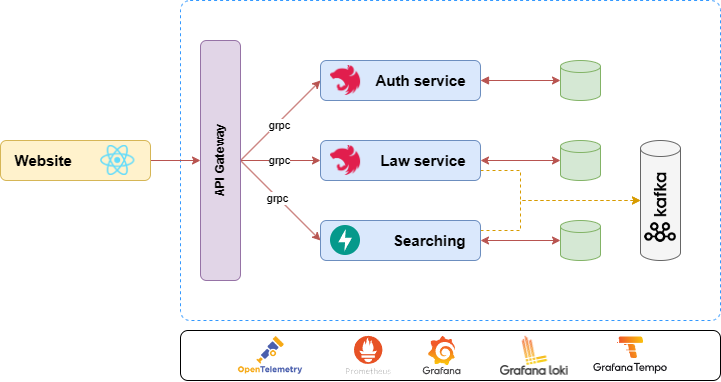

The diagram above was exported from draw.io. Its source (the exported page's mxGraphModel, read from the mxfile embedded in the PNG):
<mxGraphModel dx="868" dy="594" grid="1" gridSize="10" guides="1" tooltips="1" connect="1" arrows="1" fold="1" page="1" pageScale="1" pageWidth="4681" pageHeight="3300" math="0" shadow="0">
  <root>
    <mxCell id="0" />
    <mxCell id="1" parent="0" />
    <mxCell id="B6WssuKIhCTXysGa1sgd-14" value="" style="rounded=1;whiteSpace=wrap;html=1;dashed=1;arcSize=3;strokeColor=#3399FF;" parent="1" vertex="1">
      <mxGeometry x="380" y="180" width="540" height="320" as="geometry" />
    </mxCell>
    <mxCell id="y4XwITTljBbVvZWU0SnO-5" style="edgeStyle=orthogonalEdgeStyle;rounded=0;orthogonalLoop=1;jettySize=auto;html=1;exitX=1;exitY=0.5;exitDx=0;exitDy=0;entryX=0;entryY=0.5;entryDx=0;entryDy=0;fillColor=#f8cecc;strokeColor=#b85450;" parent="1" source="y4XwITTljBbVvZWU0SnO-1" target="y4XwITTljBbVvZWU0SnO-3" edge="1">
      <mxGeometry relative="1" as="geometry" />
    </mxCell>
    <mxCell id="y4XwITTljBbVvZWU0SnO-1" value="&lt;b&gt;&lt;font style=&quot;font-size: 15px;&quot;&gt;&amp;nbsp; &amp;nbsp;Website&lt;/font&gt;&lt;/b&gt;" style="rounded=1;whiteSpace=wrap;html=1;align=left;fillColor=#fff2cc;strokeColor=#d6b656;" parent="1" vertex="1">
      <mxGeometry x="200" y="320" width="150" height="40" as="geometry" />
    </mxCell>
    <mxCell id="y4XwITTljBbVvZWU0SnO-2" value="" style="shape=image;verticalLabelPosition=bottom;labelBackgroundColor=default;verticalAlign=top;aspect=fixed;imageAspect=0;image=https://upload.wikimedia.org/wikipedia/commons/thumb/a/a7/React-icon.svg/1150px-React-icon.svg.png;" parent="1" vertex="1">
      <mxGeometry x="300" y="325" width="34.5" height="30" as="geometry" />
    </mxCell>
    <mxCell id="y4XwITTljBbVvZWU0SnO-12" style="rounded=0;orthogonalLoop=1;jettySize=auto;html=1;exitX=1;exitY=0.5;exitDx=0;exitDy=0;entryX=0;entryY=0.5;entryDx=0;entryDy=0;fillColor=#f8cecc;strokeColor=#b85450;" parent="1" source="y4XwITTljBbVvZWU0SnO-3" target="y4XwITTljBbVvZWU0SnO-10" edge="1">
      <mxGeometry relative="1" as="geometry" />
    </mxCell>
    <mxCell id="y4XwITTljBbVvZWU0SnO-21" value="grpc" style="edgeLabel;html=1;align=center;verticalAlign=middle;resizable=0;points=[];" parent="y4XwITTljBbVvZWU0SnO-12" vertex="1" connectable="0">
      <mxGeometry x="-0.0506" relative="1" as="geometry">
        <mxPoint as="offset" />
      </mxGeometry>
    </mxCell>
    <mxCell id="y4XwITTljBbVvZWU0SnO-15" style="rounded=0;orthogonalLoop=1;jettySize=auto;html=1;exitX=1;exitY=0.5;exitDx=0;exitDy=0;entryX=0;entryY=0.5;entryDx=0;entryDy=0;fillColor=#f8cecc;strokeColor=#b85450;" parent="1" source="y4XwITTljBbVvZWU0SnO-3" target="y4XwITTljBbVvZWU0SnO-13" edge="1">
      <mxGeometry relative="1" as="geometry" />
    </mxCell>
    <mxCell id="y4XwITTljBbVvZWU0SnO-22" value="grpc" style="edgeLabel;html=1;align=center;verticalAlign=middle;resizable=0;points=[];" parent="y4XwITTljBbVvZWU0SnO-15" vertex="1" connectable="0">
      <mxGeometry x="-0.0767" y="-1" relative="1" as="geometry">
        <mxPoint as="offset" />
      </mxGeometry>
    </mxCell>
    <mxCell id="y4XwITTljBbVvZWU0SnO-19" style="rounded=0;orthogonalLoop=1;jettySize=auto;html=1;exitX=1;exitY=0.5;exitDx=0;exitDy=0;fillColor=#f8cecc;strokeColor=#b85450;entryX=0;entryY=0.5;entryDx=0;entryDy=0;" parent="1" source="y4XwITTljBbVvZWU0SnO-3" target="y4XwITTljBbVvZWU0SnO-6" edge="1">
      <mxGeometry relative="1" as="geometry">
        <mxPoint x="520" y="220" as="targetPoint" />
      </mxGeometry>
    </mxCell>
    <mxCell id="y4XwITTljBbVvZWU0SnO-20" value="grpc" style="edgeLabel;html=1;align=center;verticalAlign=middle;resizable=0;points=[];" parent="y4XwITTljBbVvZWU0SnO-19" vertex="1" connectable="0">
      <mxGeometry x="-0.0788" y="-2" relative="1" as="geometry">
        <mxPoint as="offset" />
      </mxGeometry>
    </mxCell>
    <mxCell id="y4XwITTljBbVvZWU0SnO-3" value="API Gateway" style="rounded=1;whiteSpace=wrap;html=1;horizontal=0;fillColor=#e1d5e7;strokeColor=#9673a6;fontStyle=1" parent="1" vertex="1">
      <mxGeometry x="400" y="220" width="40" height="240" as="geometry" />
    </mxCell>
    <mxCell id="B6WssuKIhCTXysGa1sgd-3" value="" style="shape=cylinder3;whiteSpace=wrap;html=1;boundedLbl=1;backgroundOutline=1;size=6.000011813256094;fillColor=#d5e8d4;strokeColor=#82b366;" parent="1" vertex="1">
      <mxGeometry x="760" y="320" width="40" height="40" as="geometry" />
    </mxCell>
    <mxCell id="B6WssuKIhCTXysGa1sgd-4" style="edgeStyle=orthogonalEdgeStyle;rounded=0;orthogonalLoop=1;jettySize=auto;html=1;exitX=1;exitY=0.5;exitDx=0;exitDy=0;entryX=0;entryY=0.5;entryDx=0;entryDy=0;entryPerimeter=0;fillColor=#f8cecc;strokeColor=#b85450;startArrow=classic;startFill=1;" parent="1" source="y4XwITTljBbVvZWU0SnO-10" target="B6WssuKIhCTXysGa1sgd-3" edge="1">
      <mxGeometry relative="1" as="geometry" />
    </mxCell>
    <mxCell id="B6WssuKIhCTXysGa1sgd-15" value="" style="rounded=1;whiteSpace=wrap;html=1;align=left;" parent="1" vertex="1">
      <mxGeometry x="380" y="510" width="540" height="50" as="geometry" />
    </mxCell>
    <mxCell id="B6WssuKIhCTXysGa1sgd-18" value="" style="shape=image;verticalLabelPosition=bottom;labelBackgroundColor=default;verticalAlign=top;aspect=fixed;imageAspect=0;image=https://opentelemetry.io/img/social/logo-wordmark-001.png;" parent="1" vertex="1">
      <mxGeometry x="431.87" y="515" width="76.43" height="40" as="geometry" />
    </mxCell>
    <mxCell id="B6WssuKIhCTXysGa1sgd-24" value="" style="shape=image;verticalLabelPosition=bottom;labelBackgroundColor=default;verticalAlign=top;aspect=fixed;imageAspect=0;image=https://landscape.cncf.io/logos/grafana-tempo.svg;" parent="1" vertex="1">
      <mxGeometry x="791.87" y="515" width="76.27" height="40" as="geometry" />
    </mxCell>
    <mxCell id="B6WssuKIhCTXysGa1sgd-25" value="" style="shape=image;verticalLabelPosition=bottom;labelBackgroundColor=default;verticalAlign=top;aspect=fixed;imageAspect=0;image=https://landscape.cncf.io/logos/grafana.svg;" parent="1" vertex="1">
      <mxGeometry x="621.87" y="515" width="39.2" height="40" as="geometry" />
    </mxCell>
    <mxCell id="B6WssuKIhCTXysGa1sgd-27" value="" style="shape=image;verticalLabelPosition=bottom;labelBackgroundColor=default;verticalAlign=top;aspect=fixed;imageAspect=0;image=https://landscape.cncf.io/logos/prometheus.svg;" parent="1" vertex="1">
      <mxGeometry x="545.11" y="515" width="46.13" height="40" as="geometry" />
    </mxCell>
    <mxCell id="b24eOuDdEdzWFNxw-7Ca-25" value="" style="shape=cylinder3;whiteSpace=wrap;html=1;boundedLbl=1;backgroundOutline=1;size=8.00000000000017;fillColor=#f5f5f5;fontColor=#333333;strokeColor=#666666;" vertex="1" parent="1">
      <mxGeometry x="840" y="320" width="40" height="120" as="geometry" />
    </mxCell>
    <mxCell id="b24eOuDdEdzWFNxw-7Ca-24" value="" style="shape=image;verticalLabelPosition=bottom;labelBackgroundColor=default;verticalAlign=top;aspect=fixed;imageAspect=0;image=data:image/png,(base64 omitted: 15972 chars);rotation=-90;clipPath=inset(27.44% 15.33% 20.77% 13.33%);" vertex="1" parent="1">
      <mxGeometry x="825" y="370" width="70" height="33.04" as="geometry" />
    </mxCell>
    <mxCell id="y4XwITTljBbVvZWU0SnO-6" value="&lt;font style=&quot;font-size: 15px;&quot;&gt;&lt;b&gt;Auth service&amp;nbsp; &amp;nbsp;&lt;/b&gt;&lt;/font&gt;" style="rounded=1;whiteSpace=wrap;html=1;align=right;fillColor=#dae8fc;strokeColor=#6c8ebf;" parent="1" vertex="1">
      <mxGeometry x="520" y="240" width="160" height="40" as="geometry" />
    </mxCell>
    <mxCell id="y4XwITTljBbVvZWU0SnO-7" value="" style="shape=image;verticalLabelPosition=bottom;labelBackgroundColor=default;verticalAlign=top;aspect=fixed;imageAspect=0;image=https://static-00.iconduck.com/assets.00/nestjs-icon-2048x2040-3rrvcej8.png;" parent="1" vertex="1">
      <mxGeometry x="530" y="245" width="30.13" height="30" as="geometry" />
    </mxCell>
    <mxCell id="b24eOuDdEdzWFNxw-7Ca-29" value="" style="shape=cylinder3;whiteSpace=wrap;html=1;boundedLbl=1;backgroundOutline=1;size=6.000011813256094;fillColor=#d5e8d4;strokeColor=#82b366;" vertex="1" parent="1">
      <mxGeometry x="760" y="240" width="40" height="40" as="geometry" />
    </mxCell>
    <mxCell id="b24eOuDdEdzWFNxw-7Ca-30" style="edgeStyle=orthogonalEdgeStyle;rounded=0;orthogonalLoop=1;jettySize=auto;html=1;exitX=1;exitY=0.5;exitDx=0;exitDy=0;entryX=0;entryY=0.5;entryDx=0;entryDy=0;entryPerimeter=0;startArrow=block;startFill=1;fillColor=#f8cecc;strokeColor=#b85450;" edge="1" parent="1" source="y4XwITTljBbVvZWU0SnO-6" target="b24eOuDdEdzWFNxw-7Ca-29">
      <mxGeometry relative="1" as="geometry" />
    </mxCell>
    <mxCell id="b24eOuDdEdzWFNxw-7Ca-34" style="edgeStyle=orthogonalEdgeStyle;rounded=0;orthogonalLoop=1;jettySize=auto;html=1;exitX=1;exitY=0.75;exitDx=0;exitDy=0;entryX=0;entryY=0.5;entryDx=0;entryDy=0;fillColor=#ffe6cc;strokeColor=#d79b00;entryPerimeter=0;dashed=1;" edge="1" parent="1" source="y4XwITTljBbVvZWU0SnO-10" target="b24eOuDdEdzWFNxw-7Ca-25">
      <mxGeometry relative="1" as="geometry">
        <Array as="points">
          <mxPoint x="720" y="350" />
          <mxPoint x="720" y="380" />
        </Array>
      </mxGeometry>
    </mxCell>
    <mxCell id="b24eOuDdEdzWFNxw-7Ca-37" value="" style="shape=cylinder3;whiteSpace=wrap;html=1;boundedLbl=1;backgroundOutline=1;size=6.000011813256094;fillColor=#d5e8d4;strokeColor=#82b366;" vertex="1" parent="1">
      <mxGeometry x="760" y="400" width="40" height="40" as="geometry" />
    </mxCell>
    <mxCell id="b24eOuDdEdzWFNxw-7Ca-39" style="edgeStyle=orthogonalEdgeStyle;rounded=0;orthogonalLoop=1;jettySize=auto;html=1;exitX=1;exitY=0.5;exitDx=0;exitDy=0;entryX=0;entryY=0.5;entryDx=0;entryDy=0;entryPerimeter=0;startArrow=classic;startFill=1;fillColor=#f8cecc;strokeColor=#b85450;" edge="1" parent="1" source="y4XwITTljBbVvZWU0SnO-13" target="b24eOuDdEdzWFNxw-7Ca-37">
      <mxGeometry relative="1" as="geometry" />
    </mxCell>
    <mxCell id="b24eOuDdEdzWFNxw-7Ca-40" style="edgeStyle=orthogonalEdgeStyle;rounded=0;orthogonalLoop=1;jettySize=auto;html=1;exitX=1;exitY=0.25;exitDx=0;exitDy=0;fillColor=#ffe6cc;strokeColor=#d79b00;entryX=0;entryY=0.5;entryDx=0;entryDy=0;entryPerimeter=0;dashed=1;" edge="1" parent="1" source="y4XwITTljBbVvZWU0SnO-13" target="b24eOuDdEdzWFNxw-7Ca-25">
      <mxGeometry relative="1" as="geometry">
        <mxPoint x="980" y="330" as="targetPoint" />
        <Array as="points">
          <mxPoint x="720" y="410" />
          <mxPoint x="720" y="380" />
        </Array>
      </mxGeometry>
    </mxCell>
    <mxCell id="y4XwITTljBbVvZWU0SnO-13" value="&lt;font style=&quot;font-size: 15px;&quot;&gt;&lt;b&gt;Searching&amp;nbsp; &amp;nbsp;&lt;/b&gt;&lt;/font&gt;" style="rounded=1;whiteSpace=wrap;html=1;align=right;fillColor=#dae8fc;strokeColor=#6c8ebf;" parent="1" vertex="1">
      <mxGeometry x="520" y="400" width="160" height="40" as="geometry" />
    </mxCell>
    <mxCell id="y4XwITTljBbVvZWU0SnO-16" value="" style="shape=image;verticalLabelPosition=bottom;labelBackgroundColor=default;verticalAlign=top;aspect=fixed;imageAspect=0;image=https://cdn.worldvectorlogo.com/logos/fastapi.svg;" parent="1" vertex="1">
      <mxGeometry x="530" y="405" width="30" height="30" as="geometry" />
    </mxCell>
    <mxCell id="y4XwITTljBbVvZWU0SnO-10" value="&lt;font style=&quot;font-size: 15px;&quot;&gt;&lt;b&gt;Law service&amp;nbsp; &amp;nbsp;&lt;/b&gt;&lt;/font&gt;" style="rounded=1;whiteSpace=wrap;html=1;align=right;fillColor=#dae8fc;strokeColor=#6c8ebf;" parent="1" vertex="1">
      <mxGeometry x="520" y="320" width="160" height="40" as="geometry" />
    </mxCell>
    <mxCell id="y4XwITTljBbVvZWU0SnO-11" value="" style="shape=image;verticalLabelPosition=bottom;labelBackgroundColor=default;verticalAlign=top;aspect=fixed;imageAspect=0;image=https://static-00.iconduck.com/assets.00/nestjs-icon-2048x2040-3rrvcej8.png;" parent="1" vertex="1">
      <mxGeometry x="530" y="325" width="30.13" height="30" as="geometry" />
    </mxCell>
    <mxCell id="b24eOuDdEdzWFNxw-7Ca-43" value="" style="shape=image;verticalLabelPosition=bottom;labelBackgroundColor=default;verticalAlign=top;aspect=fixed;imageAspect=0;image=https://grafana.com/docs/loki/latest/logo_and_name.png;" vertex="1" parent="1">
      <mxGeometry x="700" y="515" width="67.67" height="40" as="geometry" />
    </mxCell>
  </root>
</mxGraphModel>